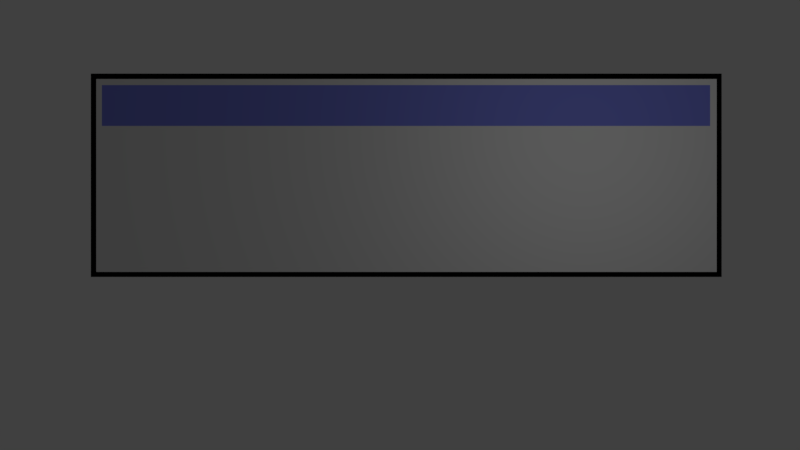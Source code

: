 # Source: dialog.blend  (saved by Blender 2.78.0; exported with 4.5.12 LTS)
import bpy
from mathutils import Matrix  # noqa: F401  (used for matrix-valued properties, if any)

bpy.ops.wm.read_factory_settings(use_empty=True)
scene = bpy.context.scene
scene.name = 'Scene'

# ---- collections
col_collection_1 = bpy.data.collections.new('Collection 1'); scene.collection.children.link(col_collection_1)

# ---- materials (node trees are filled in below, after node groups)
mat_dialog_title = bpy.data.materials.new('dialog_title')
mat_dialog_title.alpha_threshold = 0.0
mat_dialog_title.use_transparent_shadow = False
mat_dialog_title.diffuse_color = (0.2117, 0.2387, 0.8, 1.0)
mat_dialog_title.roughness = 0.5
mat_dialog_body = bpy.data.materials.new('dialog_body')
mat_dialog_body.alpha_threshold = 0.0
mat_dialog_body.use_transparent_shadow = False
mat_dialog_body.roughness = 0.5
mat_edge = bpy.data.materials.new('edge')
mat_edge.alpha_threshold = 0.0
mat_edge.use_transparent_shadow = False
mat_edge.diffuse_color = (0.0, 0.0, 0.0, 1.0)
mat_edge.roughness = 0.5

# ---- material node trees

# ---- world
world_world = bpy.data.worlds.new('World'); scene.world = world_world
world_world.color = (0.05088, 0.05088, 0.05088)
world_world.use_sun_shadow = False
world_world.sun_shadow_jitter_overblur = 0.0
world_world.cycles.sampling_method = 'MANUAL'

# ---- cameras
cam_camera = bpy.data.cameras.new('Camera')
cam_camera.clip_end = 100.0
cam_camera.lens = 35.0
cam_camera.sensor_width = 32.0
cam_camera.sensor_height = 18.0
cam_camera.ortho_scale = 7.314
cam_camera.dof.focus_distance = 0.0
cam_camera.dof.aperture_fstop = 128.0

# ---- lights
light_lamp = bpy.data.lights.new('Lamp', 'POINT')
light_lamp.transmission_factor = 0.0
light_lamp.cutoff_distance = 30.0
light_lamp.energy = 100.0
light_lamp.shadow_buffer_clip_start = 1.001
light_lamp.shadow_soft_size = 0.1
light_lamp.shadow_maximum_resolution = 0.006
light_lamp.use_absolute_resolution = True

# ---- meshes
me_plane = bpy.data.meshes.new('Plane')
me_plane.from_pydata([(-1.0, -1.0, 0.0), (1.0, -1.0, 0.0), (-1.0, 1.0, 0.0), (1.0, 1.0, 0.0), (-1.0, 0.5135, 0.0), (1.0, 0.5135, 0.0), (-0.9818, -1.0, 0.0), (-0.9818, 1.0, 0.0), (-0.9818, 0.5135, 0.0), (0.9788, -1.0, 0.0), (0.9788, 1.0, 0.0), (0.9788, 0.5135, 0.0), (1.0, 0.937, 0.0), (-1.0, 0.937, 0.0), (-0.9818, 0.937, 0.0), (0.9788, 0.937, 0.0), (-1.023, -1.055, -0.05169), (1.022, -1.055, -0.05169), (-1.023, 1.065, -0.05169), (1.022, 1.065, -0.05169)], [], [(15, 12, 3, 10), (9, 1, 5, 11), (0, 6, 8, 4), (13, 14, 7, 2), (6, 9, 11, 8), (14, 15, 10, 7), (8, 11, 15, 14), (4, 8, 14, 13), (11, 5, 12, 15), (16, 17, 19, 18)])
me_plane.polygons.foreach_set('material_index', [1, 1, 1, 1, 1, 1, 0, 1, 1, 2])
me_plane.materials.append(mat_dialog_title)
me_plane.materials.append(mat_dialog_body)
me_plane.materials.append(mat_edge)
me_plane.use_remesh_preserve_volume = False
me_plane.use_remesh_preserve_attributes = False
me_plane.use_mirror_vertex_groups = False
me_plane.update()

# ---- objects
ob_dialog = bpy.data.objects.new('dialog', me_plane)
ob_lamp = bpy.data.objects.new('Lamp', light_lamp)
ob_camera = bpy.data.objects.new('Camera', cam_camera)

# ---- transforms, parenting, visibility, modifiers, constraints
ob_dialog.location = (0.0, -0.02164, 0.0)
ob_dialog.scale = (7.155, 2.225, 2.225)
ob_dialog.lineart.crease_threshold = 0.0
ob_lamp.location = (4.076, 1.005, 5.904)
ob_lamp.rotation_euler = (0.6503, 0.05522, 1.866)
ob_lamp.lock_rotations_4d = False
ob_lamp.empty_display_type = 'ARROWS'
ob_lamp.color = (0.0, 0.0, 0.0, 0.0)
ob_lamp.lineart.crease_threshold = 0.0
ob_camera.location = (-0.1488, -1.164, 20.18)
ob_camera.lock_rotations_4d = False
ob_camera.empty_display_type = 'ARROWS'
ob_camera.color = (0.0, 0.0, 0.0, 0.0)
ob_camera.display_type = 'WIRE'
ob_camera.lineart.crease_threshold = 0.0

# ---- collection membership
col_collection_1.objects.link(ob_dialog)
col_collection_1.objects.link(ob_lamp)
col_collection_1.objects.link(ob_camera)

# ---- scene / render settings (as saved in the file)
scene.camera = ob_camera
scene.frame_start = 1; scene.frame_end = 250; scene.frame_set(1)
scene.render.engine = 'BLENDER_EEVEE_NEXT'
scene.render.resolution_percentage = 50
scene.render.dither_intensity = 0.0
scene.cycles.use_denoising = False
scene.cycles.samples = 128
scene.cycles.sampling_pattern = 'TABULATED_SOBOL'
scene.cycles.light_sampling_threshold = 0.0
scene.cycles.use_adaptive_sampling = False
scene.cycles.use_light_tree = False
scene.cycles.blur_glossy = 0.0
scene.cycles.sample_clamp_indirect = 0.0
scene.view_settings.view_transform = 'Standard'
bpy.context.view_layer.update()

